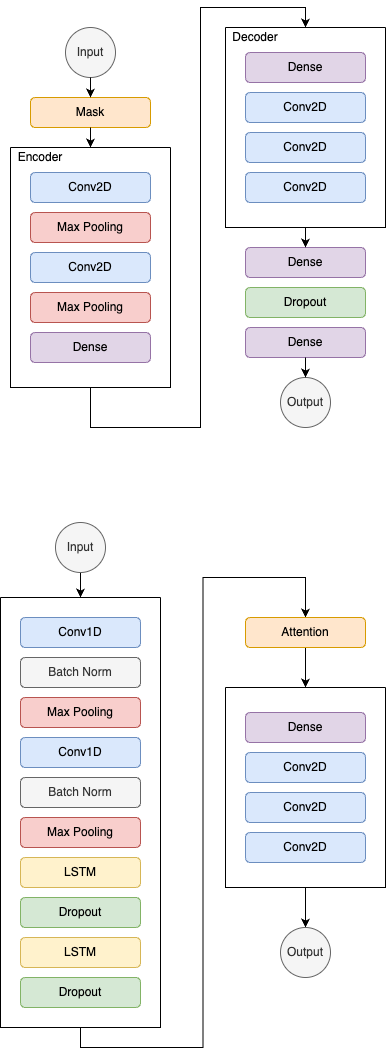

The diagram above was exported from draw.io. Its source (the exported page's mxGraphModel, read from the mxfile embedded in the PNG):
<mxGraphModel dx="1122" dy="640" grid="1" gridSize="10" guides="1" tooltips="1" connect="1" arrows="1" fold="1" page="1" pageScale="1" pageWidth="850" pageHeight="1100" math="0" shadow="0">
  <root>
    <mxCell id="0" />
    <mxCell id="1" parent="0" />
    <mxCell id="g2WH6xwdv4MBLnBTnzh--1" value="" style="swimlane;startSize=0;" vertex="1" parent="1">
      <mxGeometry x="210" y="150" width="160" height="240" as="geometry" />
    </mxCell>
    <mxCell id="g2WH6xwdv4MBLnBTnzh--3" value="Conv2D" style="rounded=1;whiteSpace=wrap;html=1;fillColor=#dae8fc;strokeColor=#6c8ebf;" vertex="1" parent="g2WH6xwdv4MBLnBTnzh--1">
      <mxGeometry x="20" y="25" width="120" height="30" as="geometry" />
    </mxCell>
    <mxCell id="g2WH6xwdv4MBLnBTnzh--6" value="Max Pooling" style="rounded=1;whiteSpace=wrap;html=1;fillColor=#f8cecc;strokeColor=#b85450;" vertex="1" parent="g2WH6xwdv4MBLnBTnzh--1">
      <mxGeometry x="20" y="65" width="120" height="30" as="geometry" />
    </mxCell>
    <mxCell id="g2WH6xwdv4MBLnBTnzh--7" value="Conv2D" style="rounded=1;whiteSpace=wrap;html=1;fillColor=#dae8fc;strokeColor=#6c8ebf;" vertex="1" parent="g2WH6xwdv4MBLnBTnzh--1">
      <mxGeometry x="20" y="105" width="120" height="30" as="geometry" />
    </mxCell>
    <mxCell id="g2WH6xwdv4MBLnBTnzh--8" value="Max Pooling" style="rounded=1;whiteSpace=wrap;html=1;fillColor=#f8cecc;strokeColor=#b85450;" vertex="1" parent="g2WH6xwdv4MBLnBTnzh--1">
      <mxGeometry x="20" y="145" width="120" height="30" as="geometry" />
    </mxCell>
    <mxCell id="g2WH6xwdv4MBLnBTnzh--9" value="Dense" style="rounded=1;whiteSpace=wrap;html=1;fillColor=#e1d5e7;strokeColor=#9673a6;" vertex="1" parent="g2WH6xwdv4MBLnBTnzh--1">
      <mxGeometry x="20" y="185" width="120" height="30" as="geometry" />
    </mxCell>
    <mxCell id="g2WH6xwdv4MBLnBTnzh--15" value="Encoder" style="text;html=1;align=center;verticalAlign=middle;whiteSpace=wrap;rounded=0;" vertex="1" parent="g2WH6xwdv4MBLnBTnzh--1">
      <mxGeometry y="-5" width="60" height="30" as="geometry" />
    </mxCell>
    <mxCell id="g2WH6xwdv4MBLnBTnzh--2" value="" style="swimlane;startSize=0;" vertex="1" parent="1">
      <mxGeometry x="425" y="30" width="160" height="200" as="geometry" />
    </mxCell>
    <mxCell id="g2WH6xwdv4MBLnBTnzh--11" value="Dense" style="rounded=1;whiteSpace=wrap;html=1;fillColor=#e1d5e7;strokeColor=#9673a6;" vertex="1" parent="g2WH6xwdv4MBLnBTnzh--2">
      <mxGeometry x="20" y="25" width="120" height="30" as="geometry" />
    </mxCell>
    <mxCell id="g2WH6xwdv4MBLnBTnzh--12" value="Conv2D" style="rounded=1;whiteSpace=wrap;html=1;fillColor=#dae8fc;strokeColor=#6c8ebf;" vertex="1" parent="g2WH6xwdv4MBLnBTnzh--2">
      <mxGeometry x="20" y="65" width="120" height="30" as="geometry" />
    </mxCell>
    <mxCell id="g2WH6xwdv4MBLnBTnzh--13" value="Conv2D" style="rounded=1;whiteSpace=wrap;html=1;fillColor=#dae8fc;strokeColor=#6c8ebf;" vertex="1" parent="g2WH6xwdv4MBLnBTnzh--2">
      <mxGeometry x="20" y="105" width="120" height="30" as="geometry" />
    </mxCell>
    <mxCell id="g2WH6xwdv4MBLnBTnzh--14" value="Conv2D" style="rounded=1;whiteSpace=wrap;html=1;fillColor=#dae8fc;strokeColor=#6c8ebf;" vertex="1" parent="g2WH6xwdv4MBLnBTnzh--2">
      <mxGeometry x="20" y="145" width="120" height="30" as="geometry" />
    </mxCell>
    <mxCell id="g2WH6xwdv4MBLnBTnzh--23" value="Decoder" style="text;html=1;align=center;verticalAlign=middle;whiteSpace=wrap;rounded=0;" vertex="1" parent="g2WH6xwdv4MBLnBTnzh--2">
      <mxGeometry y="-5" width="60" height="30" as="geometry" />
    </mxCell>
    <mxCell id="g2WH6xwdv4MBLnBTnzh--10" style="edgeStyle=orthogonalEdgeStyle;rounded=0;orthogonalLoop=1;jettySize=auto;html=1;exitX=0.5;exitY=1;exitDx=0;exitDy=0;" edge="1" parent="1" source="g2WH6xwdv4MBLnBTnzh--1" target="g2WH6xwdv4MBLnBTnzh--1">
      <mxGeometry relative="1" as="geometry" />
    </mxCell>
    <mxCell id="g2WH6xwdv4MBLnBTnzh--25" value="Mask" style="rounded=1;whiteSpace=wrap;html=1;fillColor=#ffe6cc;strokeColor=#d79b00;" vertex="1" parent="1">
      <mxGeometry x="230" y="100" width="120" height="30" as="geometry" />
    </mxCell>
    <mxCell id="g2WH6xwdv4MBLnBTnzh--26" value="Input" style="ellipse;whiteSpace=wrap;html=1;aspect=fixed;fillColor=#f5f5f5;fontColor=#333333;strokeColor=#666666;" vertex="1" parent="1">
      <mxGeometry x="265" y="30" width="50" height="50" as="geometry" />
    </mxCell>
    <mxCell id="g2WH6xwdv4MBLnBTnzh--28" value="Dense" style="rounded=1;whiteSpace=wrap;html=1;fillColor=#e1d5e7;strokeColor=#9673a6;" vertex="1" parent="1">
      <mxGeometry x="445" y="250" width="120" height="30" as="geometry" />
    </mxCell>
    <mxCell id="g2WH6xwdv4MBLnBTnzh--29" value="Dropout" style="rounded=1;whiteSpace=wrap;html=1;fillColor=#d5e8d4;strokeColor=#82b366;" vertex="1" parent="1">
      <mxGeometry x="445" y="290" width="120" height="30" as="geometry" />
    </mxCell>
    <mxCell id="g2WH6xwdv4MBLnBTnzh--30" value="Dense" style="rounded=1;whiteSpace=wrap;html=1;fillColor=#e1d5e7;strokeColor=#9673a6;" vertex="1" parent="1">
      <mxGeometry x="445" y="330" width="120" height="30" as="geometry" />
    </mxCell>
    <mxCell id="g2WH6xwdv4MBLnBTnzh--31" value="Output" style="ellipse;whiteSpace=wrap;html=1;aspect=fixed;fillColor=#f5f5f5;fontColor=#333333;strokeColor=#666666;" vertex="1" parent="1">
      <mxGeometry x="480" y="380" width="50" height="50" as="geometry" />
    </mxCell>
    <mxCell id="g2WH6xwdv4MBLnBTnzh--32" value="" style="endArrow=classic;html=1;rounded=0;exitX=0.5;exitY=1;exitDx=0;exitDy=0;entryX=0.5;entryY=0;entryDx=0;entryDy=0;" edge="1" parent="1" source="g2WH6xwdv4MBLnBTnzh--26" target="g2WH6xwdv4MBLnBTnzh--25">
      <mxGeometry width="50" height="50" relative="1" as="geometry">
        <mxPoint x="400" y="290" as="sourcePoint" />
        <mxPoint x="450" y="240" as="targetPoint" />
      </mxGeometry>
    </mxCell>
    <mxCell id="g2WH6xwdv4MBLnBTnzh--34" value="" style="endArrow=classic;html=1;rounded=0;exitX=0.5;exitY=1;exitDx=0;exitDy=0;entryX=0.5;entryY=0;entryDx=0;entryDy=0;" edge="1" parent="1" source="g2WH6xwdv4MBLnBTnzh--25" target="g2WH6xwdv4MBLnBTnzh--1">
      <mxGeometry width="50" height="50" relative="1" as="geometry">
        <mxPoint x="400" y="290" as="sourcePoint" />
        <mxPoint x="450" y="240" as="targetPoint" />
      </mxGeometry>
    </mxCell>
    <mxCell id="g2WH6xwdv4MBLnBTnzh--35" value="" style="endArrow=classic;html=1;rounded=0;exitX=0.5;exitY=1;exitDx=0;exitDy=0;entryX=0.5;entryY=0;entryDx=0;entryDy=0;" edge="1" parent="1" source="g2WH6xwdv4MBLnBTnzh--1" target="g2WH6xwdv4MBLnBTnzh--2">
      <mxGeometry width="50" height="50" relative="1" as="geometry">
        <mxPoint x="400" y="290" as="sourcePoint" />
        <mxPoint x="450" y="240" as="targetPoint" />
        <Array as="points">
          <mxPoint x="290" y="430" />
          <mxPoint x="400" y="430" />
          <mxPoint x="400" y="10" />
          <mxPoint x="505" y="10" />
        </Array>
      </mxGeometry>
    </mxCell>
    <mxCell id="g2WH6xwdv4MBLnBTnzh--36" value="" style="endArrow=classic;html=1;rounded=0;exitX=0.5;exitY=1;exitDx=0;exitDy=0;entryX=0.5;entryY=0;entryDx=0;entryDy=0;" edge="1" parent="1" source="g2WH6xwdv4MBLnBTnzh--2" target="g2WH6xwdv4MBLnBTnzh--28">
      <mxGeometry width="50" height="50" relative="1" as="geometry">
        <mxPoint x="400" y="290" as="sourcePoint" />
        <mxPoint x="500" y="240" as="targetPoint" />
      </mxGeometry>
    </mxCell>
    <mxCell id="g2WH6xwdv4MBLnBTnzh--37" value="" style="endArrow=classic;html=1;rounded=0;exitX=0.5;exitY=1;exitDx=0;exitDy=0;entryX=0.5;entryY=0;entryDx=0;entryDy=0;" edge="1" parent="1" source="g2WH6xwdv4MBLnBTnzh--30" target="g2WH6xwdv4MBLnBTnzh--31">
      <mxGeometry width="50" height="50" relative="1" as="geometry">
        <mxPoint x="400" y="290" as="sourcePoint" />
        <mxPoint x="450" y="240" as="targetPoint" />
      </mxGeometry>
    </mxCell>
    <mxCell id="g2WH6xwdv4MBLnBTnzh--65" style="edgeStyle=orthogonalEdgeStyle;rounded=0;orthogonalLoop=1;jettySize=auto;html=1;exitX=0.5;exitY=1;exitDx=0;exitDy=0;entryX=0.5;entryY=0;entryDx=0;entryDy=0;" edge="1" parent="1" source="g2WH6xwdv4MBLnBTnzh--38" target="g2WH6xwdv4MBLnBTnzh--51">
      <mxGeometry relative="1" as="geometry" />
    </mxCell>
    <mxCell id="g2WH6xwdv4MBLnBTnzh--38" value="" style="swimlane;startSize=0;" vertex="1" parent="1">
      <mxGeometry x="200" y="600" width="160" height="430" as="geometry" />
    </mxCell>
    <mxCell id="g2WH6xwdv4MBLnBTnzh--39" value="Conv1D" style="rounded=1;whiteSpace=wrap;html=1;fillColor=#dae8fc;strokeColor=#6c8ebf;" vertex="1" parent="g2WH6xwdv4MBLnBTnzh--38">
      <mxGeometry x="20" y="20" width="120" height="30" as="geometry" />
    </mxCell>
    <mxCell id="g2WH6xwdv4MBLnBTnzh--40" value="Batch Norm" style="rounded=1;whiteSpace=wrap;html=1;fillColor=#f5f5f5;fontColor=#333333;strokeColor=#666666;" vertex="1" parent="g2WH6xwdv4MBLnBTnzh--38">
      <mxGeometry x="20" y="60" width="120" height="30" as="geometry" />
    </mxCell>
    <mxCell id="g2WH6xwdv4MBLnBTnzh--41" value="Max Pooling" style="rounded=1;whiteSpace=wrap;html=1;fillColor=#f8cecc;strokeColor=#b85450;" vertex="1" parent="g2WH6xwdv4MBLnBTnzh--38">
      <mxGeometry x="20" y="100" width="120" height="30" as="geometry" />
    </mxCell>
    <mxCell id="g2WH6xwdv4MBLnBTnzh--46" value="Conv1D" style="rounded=1;whiteSpace=wrap;html=1;fillColor=#dae8fc;strokeColor=#6c8ebf;" vertex="1" parent="g2WH6xwdv4MBLnBTnzh--38">
      <mxGeometry x="20" y="140" width="120" height="30" as="geometry" />
    </mxCell>
    <mxCell id="g2WH6xwdv4MBLnBTnzh--47" value="Batch Norm" style="rounded=1;whiteSpace=wrap;html=1;fillColor=#f5f5f5;fontColor=#333333;strokeColor=#666666;" vertex="1" parent="g2WH6xwdv4MBLnBTnzh--38">
      <mxGeometry x="20" y="180" width="120" height="30" as="geometry" />
    </mxCell>
    <mxCell id="g2WH6xwdv4MBLnBTnzh--48" value="Max Pooling" style="rounded=1;whiteSpace=wrap;html=1;fillColor=#f8cecc;strokeColor=#b85450;" vertex="1" parent="g2WH6xwdv4MBLnBTnzh--38">
      <mxGeometry x="20" y="220" width="120" height="30" as="geometry" />
    </mxCell>
    <mxCell id="g2WH6xwdv4MBLnBTnzh--42" value="LSTM" style="rounded=1;whiteSpace=wrap;html=1;fillColor=#fff2cc;strokeColor=#d6b656;" vertex="1" parent="g2WH6xwdv4MBLnBTnzh--38">
      <mxGeometry x="20" y="260" width="120" height="30" as="geometry" />
    </mxCell>
    <mxCell id="g2WH6xwdv4MBLnBTnzh--43" value="Dropout" style="rounded=1;whiteSpace=wrap;html=1;fillColor=#d5e8d4;strokeColor=#82b366;" vertex="1" parent="g2WH6xwdv4MBLnBTnzh--38">
      <mxGeometry x="20" y="300" width="120" height="30" as="geometry" />
    </mxCell>
    <mxCell id="g2WH6xwdv4MBLnBTnzh--49" value="LSTM" style="rounded=1;whiteSpace=wrap;html=1;fillColor=#fff2cc;strokeColor=#d6b656;" vertex="1" parent="g2WH6xwdv4MBLnBTnzh--38">
      <mxGeometry x="20" y="340" width="120" height="30" as="geometry" />
    </mxCell>
    <mxCell id="g2WH6xwdv4MBLnBTnzh--50" value="Dropout" style="rounded=1;whiteSpace=wrap;html=1;fillColor=#d5e8d4;strokeColor=#82b366;" vertex="1" parent="g2WH6xwdv4MBLnBTnzh--38">
      <mxGeometry x="20" y="380" width="120" height="30" as="geometry" />
    </mxCell>
    <mxCell id="g2WH6xwdv4MBLnBTnzh--64" style="edgeStyle=orthogonalEdgeStyle;rounded=0;orthogonalLoop=1;jettySize=auto;html=1;exitX=0.5;exitY=1;exitDx=0;exitDy=0;entryX=0.5;entryY=0;entryDx=0;entryDy=0;" edge="1" parent="1" source="g2WH6xwdv4MBLnBTnzh--51" target="g2WH6xwdv4MBLnBTnzh--56">
      <mxGeometry relative="1" as="geometry" />
    </mxCell>
    <mxCell id="g2WH6xwdv4MBLnBTnzh--51" value="Attention" style="rounded=1;whiteSpace=wrap;html=1;fillColor=#ffe6cc;strokeColor=#d79b00;" vertex="1" parent="1">
      <mxGeometry x="445" y="620" width="120" height="30" as="geometry" />
    </mxCell>
    <mxCell id="g2WH6xwdv4MBLnBTnzh--63" style="edgeStyle=orthogonalEdgeStyle;rounded=0;orthogonalLoop=1;jettySize=auto;html=1;exitX=0.5;exitY=1;exitDx=0;exitDy=0;entryX=0.5;entryY=0;entryDx=0;entryDy=0;" edge="1" parent="1" source="g2WH6xwdv4MBLnBTnzh--56" target="g2WH6xwdv4MBLnBTnzh--62">
      <mxGeometry relative="1" as="geometry" />
    </mxCell>
    <mxCell id="g2WH6xwdv4MBLnBTnzh--56" value="" style="swimlane;startSize=0;" vertex="1" parent="1">
      <mxGeometry x="425" y="690" width="160" height="200" as="geometry" />
    </mxCell>
    <mxCell id="g2WH6xwdv4MBLnBTnzh--57" value="Dense" style="rounded=1;whiteSpace=wrap;html=1;fillColor=#e1d5e7;strokeColor=#9673a6;" vertex="1" parent="g2WH6xwdv4MBLnBTnzh--56">
      <mxGeometry x="20" y="25" width="120" height="30" as="geometry" />
    </mxCell>
    <mxCell id="g2WH6xwdv4MBLnBTnzh--58" value="Conv2D" style="rounded=1;whiteSpace=wrap;html=1;fillColor=#dae8fc;strokeColor=#6c8ebf;" vertex="1" parent="g2WH6xwdv4MBLnBTnzh--56">
      <mxGeometry x="20" y="65" width="120" height="30" as="geometry" />
    </mxCell>
    <mxCell id="g2WH6xwdv4MBLnBTnzh--59" value="Conv2D" style="rounded=1;whiteSpace=wrap;html=1;fillColor=#dae8fc;strokeColor=#6c8ebf;" vertex="1" parent="g2WH6xwdv4MBLnBTnzh--56">
      <mxGeometry x="20" y="105" width="120" height="30" as="geometry" />
    </mxCell>
    <mxCell id="g2WH6xwdv4MBLnBTnzh--60" value="Conv2D" style="rounded=1;whiteSpace=wrap;html=1;fillColor=#dae8fc;strokeColor=#6c8ebf;" vertex="1" parent="g2WH6xwdv4MBLnBTnzh--56">
      <mxGeometry x="20" y="145" width="120" height="30" as="geometry" />
    </mxCell>
    <mxCell id="g2WH6xwdv4MBLnBTnzh--62" value="Output" style="ellipse;whiteSpace=wrap;html=1;aspect=fixed;fillColor=#f5f5f5;fontColor=#333333;strokeColor=#666666;" vertex="1" parent="1">
      <mxGeometry x="480" y="930" width="50" height="50" as="geometry" />
    </mxCell>
    <mxCell id="g2WH6xwdv4MBLnBTnzh--67" style="edgeStyle=orthogonalEdgeStyle;rounded=0;orthogonalLoop=1;jettySize=auto;html=1;exitX=0.5;exitY=1;exitDx=0;exitDy=0;entryX=0.5;entryY=0;entryDx=0;entryDy=0;" edge="1" parent="1" source="g2WH6xwdv4MBLnBTnzh--66" target="g2WH6xwdv4MBLnBTnzh--38">
      <mxGeometry relative="1" as="geometry" />
    </mxCell>
    <mxCell id="g2WH6xwdv4MBLnBTnzh--66" value="Input" style="ellipse;whiteSpace=wrap;html=1;aspect=fixed;fillColor=#f5f5f5;fontColor=#333333;strokeColor=#666666;" vertex="1" parent="1">
      <mxGeometry x="255" y="525" width="50" height="50" as="geometry" />
    </mxCell>
  </root>
</mxGraphModel>